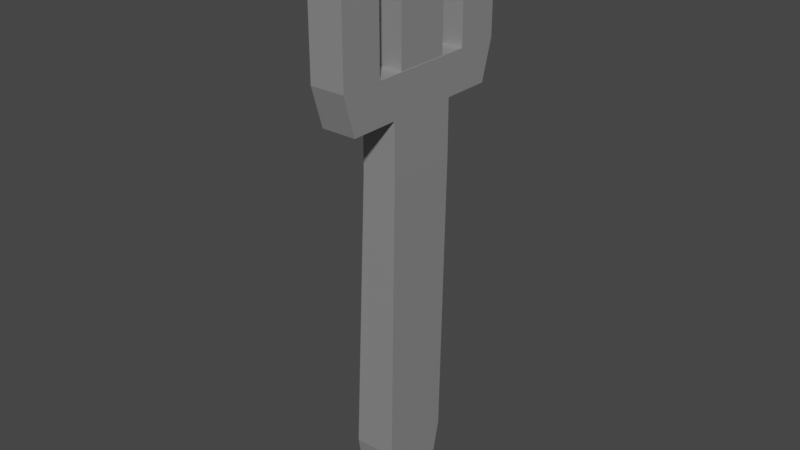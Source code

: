 # Source: Garfo.blend  (saved by Blender 3.1.7; exported with 4.5.12 LTS)
import bpy
from mathutils import Matrix  # noqa: F401  (used for matrix-valued properties, if any)

bpy.ops.wm.read_factory_settings(use_empty=True)
scene = bpy.context.scene
scene.name = 'Scene'

# ---- collections
col_collection = bpy.data.collections.new('Collection'); scene.collection.children.link(col_collection)

# ---- materials (node trees are filled in below, after node groups)
mat_materiais_001 = bpy.data.materials.new('Materiais.001')
mat_materiais_001.use_transparent_shadow = False

# ---- material node trees
mat_materiais_001.use_nodes = True; mat_materiais_001.node_tree.nodes.clear()
_N = mat_materiais_001.node_tree.nodes; _L = mat_materiais_001.node_tree.links
n0 = _N.new('ShaderNodeBsdfPrincipled'); n0.name = 'Principled BSDF'; n0.location = (10, 300)
n0.distribution = 'GGX'
n0.subsurface_method = 'RANDOM_WALK_SKIN'
n0.inputs[0].default_value = (0.4292, 0.4292, 0.4292, 1.0)
n0.inputs[1].default_value = 0.5072
n0.inputs[3].default_value = 1.45
n0.inputs[27].default_value = (0.0, 0.0, 0.0, 1.0)
n0.inputs[28].default_value = 1.0
n1 = _N.new('ShaderNodeOutputMaterial'); n1.name = 'Material Output'; n1.location = (300, 300)
_L.new(n0.outputs[0], n1.inputs[0])
n1.is_active_output = True

# ---- world
world_world = bpy.data.worlds.new('World'); scene.world = world_world
world_world.use_nodes = True; world_world.node_tree.nodes.clear()
_N = world_world.node_tree.nodes; _L = world_world.node_tree.links
n0 = _N.new('ShaderNodeOutputWorld'); n0.name = 'World Output'; n0.location = (300, 300)
n1 = _N.new('ShaderNodeBackground'); n1.name = 'Background'; n1.location = (10, 300)
n1.inputs[0].default_value = (0.05088, 0.05088, 0.05088, 1.0)
_L.new(n1.outputs[0], n0.inputs[0])
n0.is_active_output = True
world_world.color = (0.05088, 0.05088, 0.05088)
world_world.use_sun_shadow = False
world_world.sun_shadow_jitter_overblur = 0.0

# ---- meshes
me_cubo_001 = bpy.data.meshes.new('Cubo.001')
me_cubo_001.from_pydata([(-0.3182, -1.0, 1.0), (-0.3182, 1.0, 1.0), (1.252, -1.0, 1.0), (1.252, 1.0, 1.0), (-0.3182, -1.0, 1.316), (-0.3182, 1.0, 1.316), (1.252, 1.0, 1.316), (1.252, -1.0, 1.316), (-0.2973, -0.7397, 1.54), (-0.2973, 0.7358, 1.54), (1.231, 0.7358, 1.54), (1.231, -0.7397, 1.54), (1.252, -2.666, 1.54), (-0.3182, -2.666, 1.54), (-0.3182, 2.666, 1.54), (1.252, 2.666, 1.54), (-0.8814, -1.0, -0.6521), (-0.8814, 1.0, -0.6521), (1.044, -1.0, -0.6521), (1.044, 1.0, -0.6521), (-0.9589, -0.7725, -0.8795), (-0.8727, -0.6521, -1.0), (-0.8727, 0.6521, -1.0), (-0.9589, 0.7725, -0.8795), (0.8727, -0.6521, -1.0), (1.016, -0.7784, -0.8737), (1.016, 0.7784, -0.8737), (0.8727, 0.6521, -1.0), (1.252, -1.0, 1.54), (1.252, -2.666, 1.54), (1.252, -1.0, 1.54), (1.252, -2.666, 1.54), (1.252, 1.0, 1.54), (1.252, -1.0, 1.54), (1.252, 2.666, 1.54), (1.252, -1.0, 1.54), (1.252, -2.666, 1.54), (-0.3182, 1.487, 2.054), (1.252, 1.487, 2.054), (1.252, 2.666, 2.054), (-0.3182, 2.666, 2.054), (1.252, -1.49, 2.039), (-0.3182, -1.49, 2.039), (-0.3182, -2.666, 2.039), (1.252, -2.666, 2.039), (-0.3182, -1.49, 1.54), (-0.3182, 1.487, 1.54), (1.252, 1.487, 1.54), (1.252, -1.49, 1.54), (-0.2973, -0.7397, 2.049), (-0.2973, 0.7358, 2.049), (1.231, 0.7358, 2.049), (1.231, -0.7397, 2.049), (-0.3182, -2.342, 1.316), (-0.3182, -2.666, 1.54), (1.252, -2.666, 1.54), (1.252, -2.342, 1.316), (1.252, 2.342, 1.316), (1.252, 2.666, 1.54), (-0.3182, 2.666, 1.54), (-0.3182, 2.342, 1.316), (-0.3182, 1.487, 2.054), (-0.2741, 1.907, 2.302), (1.208, 1.907, 2.302), (1.252, 1.487, 2.054), (1.252, 2.666, 2.054), (1.208, 2.012, 2.302), (-0.2741, 2.012, 2.302), (-0.3182, 2.666, 2.054), (1.252, -1.49, 2.039), (1.208, -1.911, 2.288), (-0.2741, -1.911, 2.288), (-0.3182, -1.49, 2.039), (-0.3182, -2.666, 2.039), (-0.2741, -2.012, 2.288), (1.208, -2.012, 2.288), (1.252, -2.666, 2.039), (-0.2973, -0.7397, 2.049), (-0.2543, -0.1943, 2.297), (-0.2543, 0.1905, 2.297), (-0.2973, 0.7358, 2.049), (1.231, 0.7358, 2.049), (1.188, 0.1905, 2.297), (1.188, -0.1943, 2.297), (1.231, -0.7397, 2.049)], [], [(18, 2, 0, 16), (17, 1, 3, 19), (26, 27, 22, 23, 17, 19), (2, 3, 6, 7), (7, 6, 47, 48), (1, 0, 4, 5), (0, 2, 7, 4), (3, 1, 5, 6), (11, 10, 51, 52), (5, 4, 45, 46), (4, 53, 54, 13, 45), (54, 55, 12, 13), (5, 60, 57, 6), (13, 12, 44, 43), (48, 12, 55, 56, 7), (6, 57, 58, 15, 47), (58, 59, 14, 15), (46, 47, 38, 37), (46, 14, 59, 60, 5), (26, 19, 3, 2, 18, 25), (22, 27, 24, 21), (20, 16, 0, 1, 17, 23), (20, 23, 22, 21), (26, 25, 24, 27), (20, 21, 24, 25, 18, 16), (48, 12, 29, 28), (28, 29, 31, 30), (30, 31, 36, 35), (47, 15, 34, 32), (47, 48, 33, 32), (52, 51, 81, 82, 83, 84), (47, 15, 39, 38), (14, 46, 37, 40), (15, 14, 40, 39), (41, 42, 72, 69), (45, 13, 43, 42), (48, 45, 42, 41), (12, 48, 41, 44), (8, 9, 46, 45), (9, 10, 47, 46), (10, 11, 48, 47), (11, 8, 45, 48), (43, 44, 76, 73), (9, 8, 49, 50), (8, 11, 52, 49), (10, 9, 50, 51), (40, 37, 61, 62, 67, 68), (44, 41, 69, 70, 75, 76), (49, 52, 84, 77), (71, 74, 75, 70), (38, 39, 65, 66, 63, 64), (50, 49, 77, 78, 79, 80), (39, 40, 68, 65), (51, 50, 80, 81), (42, 43, 73, 74, 71, 72), (63, 66, 67, 62), (82, 79, 78, 83), (55, 54, 53, 56), (59, 58, 57, 60), (7, 56, 53, 4), (61, 64, 63, 62), (65, 68, 67, 66), (69, 72, 71, 70), (73, 76, 75, 74), (79, 82, 81, 80), (83, 78, 77, 84), (37, 38, 64, 61)])
_uv = me_cubo_001.uv_layers.new(name='Mapa UV')
_uv.uv.foreach_set('vector', [0.4185, 0.75, 0.625, 0.75, 0.625, 1.0, 0.4185, 1.0, 0.4185, 0.25, 0.625, 0.25, 0.625, 0.5, 0.4185, 0.5, 0.375, 0.5277, 0.3591, 0.5435, 0.1409, 0.5435, 0.1301, 0.5284, 0.1398, 0.5, 0.375, 0.5, 0.625, 0.75, 0.625, 0.5, 0.625, 0.5, 0.625, 0.75, 0.625, 0.75, 0.625, 0.5, 0.625, 0.5, 0.625, 0.75, 0.625, 0.25, 0.625, 0.0, 0.625, 0.0, 0.625, 0.25, 0.625, 1.0, 0.625, 0.75, 0.625, 0.75, 0.625, 1.0, 0.625, 0.5, 0.625, 0.25, 0.625, 0.25, 0.625, 0.5, 0.6485, 0.7376, 0.6485, 0.5124, 0.6485, 0.5124, 0.6485, 0.7376, 0.625, 0.25, 0.625, 0.0, 0.625, 0.0, 0.625, 0.25, 0.625, 1.0, 0.625, 1.0, 0.625, 1.0, 0.625, 1.0, 0.625, 1.0, 0.625, 1.0, 0.625, 0.75, 0.625, 0.75, 0.625, 1.0, 0.625, 0.25, 0.625, 0.25, 0.625, 0.5, 0.625, 0.5, 0.625, 1.0, 0.625, 0.75, 0.625, 0.75, 0.625, 1.0, 0.625, 0.75, 0.625, 0.75, 0.625, 0.75, 0.625, 0.75, 0.625, 0.75, 0.625, 0.5, 0.625, 0.5, 0.625, 0.5, 0.625, 0.5, 0.625, 0.5, 0.625, 0.5, 0.625, 0.25, 0.625, 0.25, 0.625, 0.5, 0.875, 0.5, 0.625, 0.5, 0.625, 0.5, 0.875, 0.5, 0.625, 0.25, 0.625, 0.25, 0.625, 0.25, 0.625, 0.25, 0.625, 0.25, 0.3908, 0.5277, 0.4185, 0.5, 0.625, 0.5, 0.625, 0.75, 0.4185, 0.75, 0.3908, 0.7223, 0.1409, 0.5435, 0.3591, 0.5435, 0.3591, 0.7065, 0.1409, 0.7065, 0.3901, 0.02843, 0.4185, 0.0, 0.625, 0.0, 0.625, 0.25, 0.4185, 0.25, 0.3901, 0.2216, 0.125, 0.7065, 0.125, 0.5435, 0.1409, 0.5435, 0.1409, 0.7065, 0.3908, 0.5277, 0.3908, 0.7223, 0.3591, 0.7065, 0.3591, 0.5435, 0.1301, 0.7216, 0.1409, 0.7065, 0.3591, 0.7065, 0.375, 0.7223, 0.375, 0.75, 0.1398, 0.75, 0.625, 0.75, 0.625, 0.75, 0.625, 0.75, 0.625, 0.75, 0.625, 0.75, 0.625, 0.75, 0.625, 0.75, 0.625, 0.75, 0.625, 0.75, 0.625, 0.75, 0.625, 0.75, 0.625, 0.75, 0.625, 0.5, 0.625, 0.5, 0.625, 0.5, 0.625, 0.5, 0.625, 0.5, 0.625, 0.75, 0.625, 0.7088, 0.625, 0.5, 0.6485, 0.7376, 0.6485, 0.5124, 0.6485, 0.5124, 0.6485, 0.5939, 0.6485, 0.6561, 0.6485, 0.7376, 0.625, 0.5, 0.625, 0.5, 0.625, 0.5, 0.625, 0.5, 0.625, 0.25, 0.625, 0.25, 0.625, 0.25, 0.625, 0.25, 0.625, 0.5, 0.625, 0.25, 0.625, 0.25, 0.625, 0.5, 0.625, 0.75, 0.875, 0.75, 0.875, 0.75, 0.625, 0.75, 0.625, 1.0, 0.625, 1.0, 0.625, 1.0, 0.625, 1.0, 0.625, 0.75, 0.875, 0.75, 0.875, 0.75, 0.625, 0.75, 0.625, 0.75, 0.625, 0.75, 0.625, 0.75, 0.625, 0.75, 0.8515, 0.7376, 0.8515, 0.5124, 0.875, 0.5, 0.875, 0.75, 0.8515, 0.5124, 0.6485, 0.5124, 0.625, 0.5, 0.875, 0.5, 0.6485, 0.5124, 0.6485, 0.7376, 0.625, 0.75, 0.625, 0.5, 0.6485, 0.7376, 0.8515, 0.7376, 0.875, 0.75, 0.625, 0.75, 0.625, 1.0, 0.625, 0.75, 0.625, 0.75, 0.625, 1.0, 0.8515, 0.5124, 0.8515, 0.7376, 0.8515, 0.7376, 0.8515, 0.5124, 0.8515, 0.7376, 0.6485, 0.7376, 0.6485, 0.7376, 0.8515, 0.7376, 0.6485, 0.5124, 0.8515, 0.5124, 0.8515, 0.5124, 0.6485, 0.5124, 0.625, 0.25, 0.625, 0.25, 0.625, 0.25, 0.625, 0.25, 0.625, 0.25, 0.625, 0.25, 0.625, 0.75, 0.625, 0.75, 0.625, 0.75, 0.625, 0.75, 0.625, 0.75, 0.625, 0.75, 0.8515, 0.7376, 0.6485, 0.7376, 0.6485, 0.7376, 0.8515, 0.7376, 0.625, 1.0, 0.625, 1.0, 0.625, 0.75, 0.625, 0.75, 0.625, 0.5, 0.625, 0.5, 0.625, 0.5, 0.625, 0.5, 0.625, 0.5, 0.625, 0.5, 0.8515, 0.5124, 0.8515, 0.7376, 0.8515, 0.7376, 0.8515, 0.6561, 0.8515, 0.5939, 0.8515, 0.5124, 0.625, 0.5, 0.625, 0.25, 0.625, 0.25, 0.625, 0.5, 0.6485, 0.5124, 0.8515, 0.5124, 0.8515, 0.5124, 0.6485, 0.5124, 0.625, 1.0, 0.625, 1.0, 0.625, 1.0, 0.625, 1.0, 0.625, 1.0, 0.625, 1.0, 0.625, 0.5, 0.625, 0.5, 0.625, 0.25, 0.625, 0.25, 0.6485, 0.5939, 0.8515, 0.5939, 0.8515, 0.6561, 0.6485, 0.6561, 0.625, 0.75, 0.625, 1.0, 0.625, 1.0, 0.625, 0.75, 0.625, 0.25, 0.625, 0.5, 0.625, 0.5, 0.625, 0.25, 0.625, 0.75, 0.625, 0.75, 0.625, 1.0, 0.625, 1.0, 0.875, 0.5, 0.625, 0.5, 0.625, 0.5, 0.875, 0.5, 0.625, 0.5, 0.625, 0.25, 0.625, 0.25, 0.625, 0.5, 0.625, 0.75, 0.875, 0.75, 0.875, 0.75, 0.625, 0.75, 0.625, 1.0, 0.625, 0.75, 0.625, 0.75, 0.625, 1.0, 0.8515, 0.5939, 0.6485, 0.5939, 0.6485, 0.5124, 0.8515, 0.5124, 0.6485, 0.6561, 0.8515, 0.6561, 0.8515, 0.7376, 0.6485, 0.7376, 0.875, 0.5, 0.625, 0.5, 0.625, 0.5, 0.875, 0.5])
me_cubo_001.materials.append(mat_materiais_001)
me_cubo_001.use_remesh_fix_poles = True
me_cubo_001.use_remesh_preserve_attributes = False
me_cubo_001.update()

# ---- objects
ob_cubo = bpy.data.objects.new('Cubo', me_cubo_001)

# ---- transforms, parenting, visibility, modifiers, constraints
ob_cubo.location = (0.0, 0.0, 5.247)
ob_cubo.scale = (0.6084, 1.0, 4.87)

# ---- collection membership
col_collection.objects.link(ob_cubo)

# ---- scene / render settings (as saved in the file)
scene.frame_start = 1; scene.frame_end = 250; scene.frame_set(1)
scene.render.engine = 'BLENDER_EEVEE_NEXT'
scene.cycles.sampling_pattern = 'TABULATED_SOBOL'
scene.cycles.use_light_tree = False
scene.view_settings.view_transform = 'Filmic'
bpy.context.view_layer.update()

# ---- added for rendering (the .blend has no active camera and no usable light): camera, sun
cam_auto = bpy.data.cameras.new('AutoCamera')
cam_auto.lens = 50.0
cam_auto.sensor_width = 36.0
cam_auto.clip_end = 1000.0
ob_auto_camera = bpy.data.objects.new('AutoCamera', cam_auto)
scene.collection.objects.link(ob_auto_camera)
ob_auto_camera.location = (15.8119, -18.8673, 20.9946)
ob_auto_camera.rotation_euler = (1.09748, -7.21219e-08, 0.694738)
scene.camera = ob_auto_camera
light_auto_sun = bpy.data.lights.new('AutoSun', 'SUN')
light_auto_sun.energy = 3.0
light_auto_sun.angle = 0.0523599
ob_auto_sun = bpy.data.objects.new('AutoSun', light_auto_sun)
scene.collection.objects.link(ob_auto_sun)
ob_auto_sun.rotation_euler = (0.872665, 0.174533, 0.523599)
bpy.context.view_layer.update()
